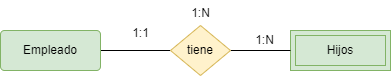

The diagram above was exported from draw.io. Its source (the exported page's mxGraphModel, read from the mxfile embedded in the PNG):
<mxGraphModel dx="504" dy="262" grid="1" gridSize="10" guides="1" tooltips="1" connect="1" arrows="1" fold="1" page="1" pageScale="1" pageWidth="827" pageHeight="1169" math="0" shadow="0">
  <root>
    <mxCell id="0" />
    <mxCell id="1" parent="0" />
    <mxCell id="5pG08TpwScsn0Ai9P3Dn-3" value="Hijos" style="shape=ext;margin=3;double=1;whiteSpace=wrap;html=1;align=center;fillColor=#d5e8d4;strokeColor=#82b366;" vertex="1" parent="1">
      <mxGeometry x="460" y="210" width="100" height="40" as="geometry" />
    </mxCell>
    <mxCell id="5pG08TpwScsn0Ai9P3Dn-6" value="" style="edgeStyle=orthogonalEdgeStyle;rounded=0;orthogonalLoop=1;jettySize=auto;html=1;endArrow=none;startFill=0;" edge="1" parent="1" source="5pG08TpwScsn0Ai9P3Dn-4" target="5pG08TpwScsn0Ai9P3Dn-5">
      <mxGeometry relative="1" as="geometry" />
    </mxCell>
    <mxCell id="5pG08TpwScsn0Ai9P3Dn-4" value="Empleado" style="rounded=1;arcSize=10;whiteSpace=wrap;html=1;align=center;fillColor=#d5e8d4;strokeColor=#82b366;" vertex="1" parent="1">
      <mxGeometry x="170" y="210" width="100" height="40" as="geometry" />
    </mxCell>
    <mxCell id="5pG08TpwScsn0Ai9P3Dn-7" value="" style="edgeStyle=orthogonalEdgeStyle;rounded=0;orthogonalLoop=1;jettySize=auto;html=1;endArrow=none;startFill=0;" edge="1" parent="1" source="5pG08TpwScsn0Ai9P3Dn-5" target="5pG08TpwScsn0Ai9P3Dn-3">
      <mxGeometry relative="1" as="geometry" />
    </mxCell>
    <mxCell id="5pG08TpwScsn0Ai9P3Dn-5" value="tiene" style="shape=rhombus;html=1;dashed=0;whiteSpace=wrap;perimeter=rhombusPerimeter;fillColor=#fff2cc;strokeColor=#d6b656;" vertex="1" parent="1">
      <mxGeometry x="340" y="205" width="60" height="50" as="geometry" />
    </mxCell>
    <mxCell id="5pG08TpwScsn0Ai9P3Dn-8" value="1:1" style="text;html=1;align=center;verticalAlign=middle;resizable=0;points=[];autosize=1;strokeColor=none;fillColor=none;" vertex="1" parent="1">
      <mxGeometry x="290" y="198" width="40" height="30" as="geometry" />
    </mxCell>
    <mxCell id="5pG08TpwScsn0Ai9P3Dn-9" value="1:N" style="text;html=1;align=center;verticalAlign=middle;resizable=0;points=[];autosize=1;strokeColor=none;fillColor=none;" vertex="1" parent="1">
      <mxGeometry x="413.5" y="205" width="40" height="30" as="geometry" />
    </mxCell>
    <mxCell id="5pG08TpwScsn0Ai9P3Dn-10" value="1:N&lt;div&gt;&lt;br&gt;&lt;/div&gt;" style="text;html=1;align=center;verticalAlign=middle;resizable=0;points=[];autosize=1;strokeColor=none;fillColor=none;" vertex="1" parent="1">
      <mxGeometry x="350" y="180" width="40" height="40" as="geometry" />
    </mxCell>
  </root>
</mxGraphModel>